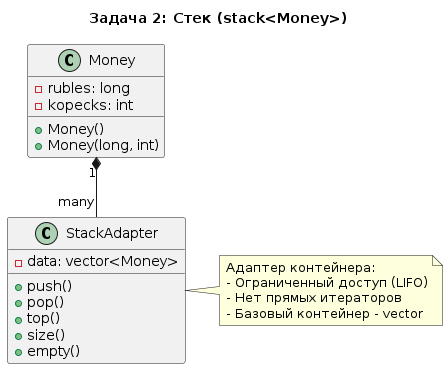

The diagram above was rendered by PlantUML. Its source (embedded in the PNG):
@startuml
title Задача 2: Стек (stack<Money>)

class Money {
  - rubles: long
  - kopecks: int
  + Money()
  + Money(long, int)
}

class StackAdapter {
  - data: vector<Money>
  + push()
  + pop()
  + top()
  + size()
  + empty()
}

Money "1" *-- "many" StackAdapter

note right of StackAdapter
  Адаптер контейнера:
  - Ограниченный доступ (LIFO)
  - Нет прямых итераторов
  - Базовый контейнер - vector
end note
@enduml